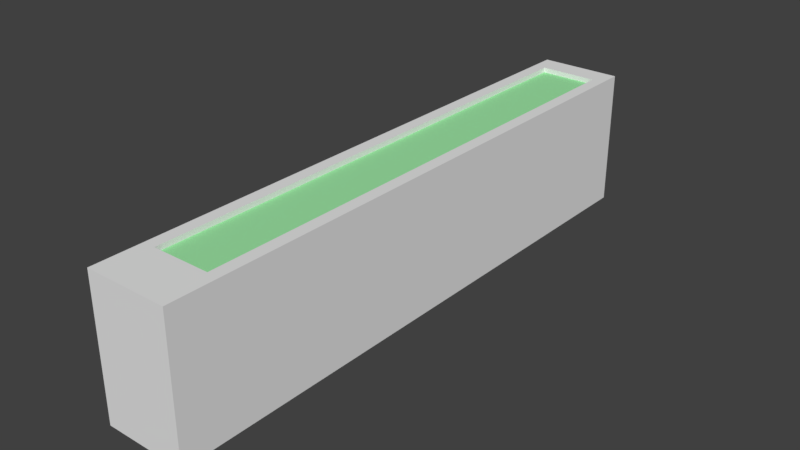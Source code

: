 # Source: mesh_wallplanters.blend  (saved by Blender 2.79.0; exported with 4.5.12 LTS)
import bpy
from mathutils import Matrix  # noqa: F401  (used for matrix-valued properties, if any)

bpy.ops.wm.read_factory_settings(use_empty=True)
scene = bpy.context.scene
scene.name = 'Scene'

# ---- collections
col_collection_1 = bpy.data.collections.new('Collection 1'); scene.collection.children.link(col_collection_1)

# ---- materials (node trees are filled in below, after node groups)
mat_material = bpy.data.materials.new('Material')
mat_material.alpha_threshold = 0.0
mat_material.use_transparent_shadow = False
mat_material.roughness = 0.5
mat_material.line_color = (0.0, 0.0, 0.0, 1.0)
mat_material_001 = bpy.data.materials.new('Material.001')
mat_material_001.alpha_threshold = 0.0
mat_material_001.use_transparent_shadow = False
mat_material_001.diffuse_color = (0.3438, 0.8, 0.382, 1.0)
mat_material_001.roughness = 0.5

# ---- material node trees

# ---- world
world_world = bpy.data.worlds.new('World'); scene.world = world_world
world_world.color = (0.05088, 0.05088, 0.05088)
world_world.use_sun_shadow = False
world_world.sun_shadow_jitter_overblur = 0.0
world_world.cycles.sampling_method = 'MANUAL'

# ---- meshes
me_cube = bpy.data.meshes.new('Cube')
me_cube.from_pydata([(0.6953, 4.564, -1.0), (0.6953, -4.0, -1.0), (-0.5, -4.0, -1.0), (-0.5, 4.564, -1.0), (0.518, 4.221, 1.0), (0.518, -3.278, 1.0), (-0.3227, -3.278, 1.0), (-0.3227, 4.221, 1.0), (0.6953, 4.564, 1.0), (0.6953, -4.0, 1.0), (-0.5, 4.564, 1.0), (-0.5, -4.0, 1.0), (0.518, 4.221, 0.9266), (0.518, -3.278, 0.9266), (-0.3227, 4.221, 0.9266), (-0.3227, -3.278, 0.9266)], [], [(0, 1, 2, 3), (7, 6, 15, 14), (0, 8, 9, 1), (1, 9, 11, 2), (2, 11, 10, 3), (8, 0, 3, 10), (4, 5, 9, 8), (7, 4, 8, 10), (5, 6, 11, 9), (6, 7, 10, 11), (12, 14, 15, 13), (4, 7, 14, 12), (6, 5, 13, 15), (5, 4, 12, 13)])
me_cube.polygons.foreach_set('material_index', [0, 0, 0, 0, 0, 0, 0, 0, 0, 0, 1, 0, 0, 0])
_uv = me_cube.uv_layers.new(name='UVMap')
_uv.uv.foreach_set('vector', [0.8407, 0.4141, 0.1593, 0.4141, 0.1593, 0.319, 0.8407, 0.319, 0.5961, 0.5218, 0.06079, 0.5199, 0.06832, 0.5092, 0.587, 0.514, 0.6816, 0.1596, 0.6816, 0.3187, 0.0001439, 0.3187, 0.0001441, 0.1596, 0.1593, 0.4141, 0.0001439, 0.4141, 0.0001441, 0.319, 0.1593, 0.319, 0.0001439, 0.1593, 0.0001439, 0.0001441, 0.6816, 0.0001439, 0.6816, 0.1593, 0.9999, 0.4141, 0.8407, 0.4141, 0.8407, 0.319, 0.9999, 0.319, 0.5948, 0.4307, 0.06695, 0.4286, 0.001577, 0.4144, 0.6237, 0.4188, 0.5961, 0.5218, 0.5948, 0.4307, 0.6237, 0.4188, 0.6205, 0.5334, 0.06695, 0.4286, 0.06079, 0.5199, 0.0001439, 0.5334, 0.001577, 0.4144, 0.06079, 0.5199, 0.5961, 0.5218, 0.6205, 0.5334, 0.0001439, 0.5334, 0.5968, 0.5337, 0.5968, 0.6006, 0.0001441, 0.6006, 0.0001439, 0.5337, 0.5948, 0.4307, 0.5961, 0.5218, 0.587, 0.514, 0.5881, 0.4412, 0.06079, 0.5199, 0.06695, 0.4286, 0.07533, 0.4364, 0.06832, 0.5092, 0.06695, 0.4286, 0.5948, 0.4307, 0.5881, 0.4412, 0.07533, 0.4364])
me_cube.materials.append(mat_material)
me_cube.materials.append(mat_material_001)
me_cube.use_remesh_preserve_volume = False
me_cube.use_remesh_preserve_attributes = False
me_cube.use_mirror_vertex_groups = False
me_cube.update()

# ---- objects
ob_cube = bpy.data.objects.new('Cube', me_cube)

# ---- transforms, parenting, visibility, modifiers, constraints
ob_cube.location = (0.0, 0.0, 0.0)
ob_cube.lock_rotations_4d = False
ob_cube.empty_display_type = 'ARROWS'
ob_cube.lineart.crease_threshold = 0.0

# ---- collection membership
col_collection_1.objects.link(ob_cube)

# ---- scene / render settings (as saved in the file)
scene.frame_start = 1; scene.frame_end = 250; scene.frame_set(1)
scene.render.engine = 'BLENDER_EEVEE_NEXT'
scene.render.resolution_percentage = 50
scene.render.dither_intensity = 0.0
scene.cycles.use_denoising = False
scene.cycles.samples = 128
scene.cycles.sampling_pattern = 'TABULATED_SOBOL'
scene.cycles.use_adaptive_sampling = False
scene.cycles.use_light_tree = False
scene.cycles.blur_glossy = 0.0
scene.cycles.sample_clamp_indirect = 0.0
scene.view_settings.view_transform = 'Standard'
bpy.context.view_layer.update()

# ---- added for rendering (the .blend has no active camera and no usable light): camera, sun
cam_auto = bpy.data.cameras.new('AutoCamera')
cam_auto.lens = 50.0
cam_auto.sensor_width = 36.0
cam_auto.clip_end = 1000.0
ob_auto_camera = bpy.data.objects.new('AutoCamera', cam_auto)
scene.collection.objects.link(ob_auto_camera)
ob_auto_camera.location = (8.30968, -9.57223, 6.56963)
ob_auto_camera.rotation_euler = (1.09748, -7.21219e-08, 0.694738)
scene.camera = ob_auto_camera
light_auto_sun = bpy.data.lights.new('AutoSun', 'SUN')
light_auto_sun.energy = 3.0
light_auto_sun.angle = 0.0523599
ob_auto_sun = bpy.data.objects.new('AutoSun', light_auto_sun)
scene.collection.objects.link(ob_auto_sun)
ob_auto_sun.rotation_euler = (0.872665, 0.174533, 0.523599)
bpy.context.view_layer.update()
